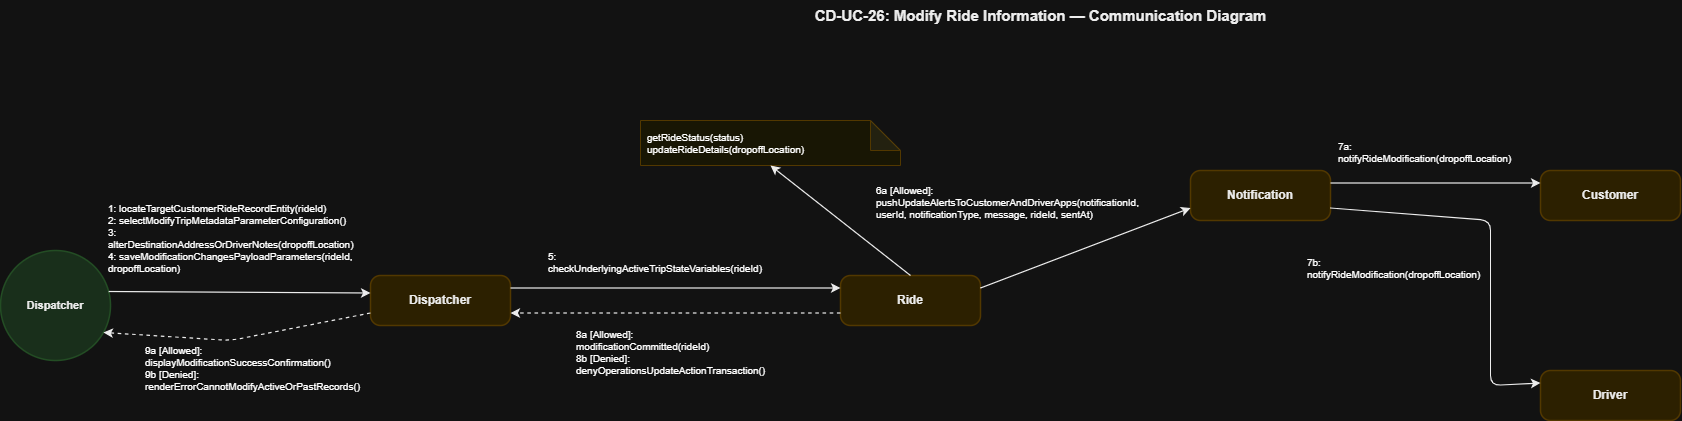

The diagram above was exported from draw.io. Its source (the exported page's mxGraphModel, read from the mxfile embedded in the PNG):
<mxGraphModel dx="2826" dy="957" grid="1" gridSize="10" guides="1" tooltips="1" connect="1" arrows="1" fold="1" page="1" pageScale="1" pageWidth="850" pageHeight="1100" math="0" shadow="0">
  <root>
    <mxCell id="0" />
    <mxCell id="1" parent="0" />
    <mxCell id="T" parent="1" style="text;html=1;strokeColor=none;fillColor=none;align=center;fontSize=15;fontStyle=1;fontFamily=Helvetica;fontColor=#000000;" value="CD-UC-26: Modify Ride Information — Communication Diagram" vertex="1">
      <mxGeometry height="40" width="1000" x="600" y="30" as="geometry" />
    </mxCell>
    <mxCell id="actor" parent="1" style="ellipse;whiteSpace=wrap;html=1;fillColor=#D2EBD4;strokeColor=#A5D6A7;strokeWidth=1.5;fontSize=11;fontStyle=1;fontFamily=Helvetica;fontColor=#000000;align=center;" value="Dispatcher" vertex="1">
      <mxGeometry height="110" width="110" x="60" y="280" as="geometry" />
    </mxCell>
    <mxCell id="disp" parent="1" style="rounded=1;whiteSpace=wrap;html=1;fillColor=#FCEFC2;strokeColor=#F0D17D;strokeWidth=1.5;fontSize=12;fontStyle=1;fontFamily=Helvetica;fontColor=#000000;arcSize=20;" value="Dispatcher" vertex="1">
      <mxGeometry height="50" width="140" x="430" y="305" as="geometry" />
    </mxCell>
    <mxCell id="ride" parent="1" style="rounded=1;whiteSpace=wrap;html=1;fillColor=#FCEFC2;strokeColor=#F0D17D;strokeWidth=1.5;fontSize=12;fontStyle=1;fontFamily=Helvetica;fontColor=#000000;arcSize=20;" value="Ride" vertex="1">
      <mxGeometry height="50" width="140" x="900" y="305" as="geometry" />
    </mxCell>
    <mxCell id="notif" parent="1" style="rounded=1;whiteSpace=wrap;html=1;fillColor=#FCEFC2;strokeColor=#F0D17D;strokeWidth=1.5;fontSize=12;fontStyle=1;fontFamily=Helvetica;fontColor=#000000;arcSize=20;" value="Notification" vertex="1">
      <mxGeometry height="50" width="140" x="1250" y="200" as="geometry" />
    </mxCell>
    <mxCell id="cust" parent="1" style="rounded=1;whiteSpace=wrap;html=1;fillColor=#FCEFC2;strokeColor=#F0D17D;strokeWidth=1.5;fontSize=12;fontStyle=1;fontFamily=Helvetica;fontColor=#000000;arcSize=20;" value="Customer" vertex="1">
      <mxGeometry height="50" width="140" x="1600" y="200" as="geometry" />
    </mxCell>
    <mxCell id="drv" parent="1" style="rounded=1;whiteSpace=wrap;html=1;fillColor=#FCEFC2;strokeColor=#F0D17D;strokeWidth=1.5;fontSize=12;fontStyle=1;fontFamily=Helvetica;fontColor=#000000;arcSize=20;" value="Driver" vertex="1">
      <mxGeometry height="50" width="140" x="1600" y="400" as="geometry" />
    </mxCell>
    <mxCell id="ride_note" parent="1" style="shape=note;whiteSpace=wrap;html=1;backgroundOutline=1;darkOpacity=0.05;fillColor=#FFFDE7;strokeColor=#F0D17D;fontSize=10;fontFamily=Helvetica;align=left;spacingLeft=5;" value="getRideStatus(status)&#10;updateRideDetails(dropoffLocation)" vertex="1">
      <mxGeometry height="45" width="260" x="700" y="150" as="geometry" />
    </mxCell>
    <mxCell id="L_Act_Disp" edge="1" parent="1" source="actor" style="endArrow=classic;html=1;strokeColor=#000000;strokeWidth=1.2;exitX=1;exitY=0.35;exitDx=0;exitDy=0;entryX=0;entryY=0.35;entryDx=0;entryDy=0;" target="disp">
      <mxGeometry relative="1" as="geometry" />
    </mxCell>
    <mxCell id="M1" connectable="0" parent="L_Act_Disp" style="text;html=1;strokeColor=#D3D3D3;fillColor=#FFFFFF;align=left;verticalAlign=middle;whiteSpace=wrap;rounded=0;fontSize=10;fontFamily=Helvetica;spacingLeft=5;" value="1: locateTargetCustomerRideRecordEntity(rideId)&#10;2: selectModifyTripMetadataParameterConfiguration()&#10;3: alterDestinationAddressOrDriverNotes(dropoffLocation)&#10;4: saveModificationChangesPayloadParameters(rideId, dropoffLocation)" vertex="1">
      <mxGeometry relative="1" as="geometry">
        <mxPoint x="-139" y="-55" as="offset" />
      </mxGeometry>
    </mxCell>
    <mxCell id="L_Disp_Act" edge="1" parent="1" source="disp" style="endArrow=classic;html=1;strokeColor=#000000;strokeWidth=1.2;dashed=1;exitX=0;exitY=0.75;exitDx=0;exitDy=0;entryX=0.92;entryY=0.75;entryDx=0;entryDy=0;" target="actor">
      <mxGeometry relative="1" as="geometry">
        <Array as="points">
          <mxPoint x="290" y="370" />
        </Array>
      </mxGeometry>
    </mxCell>
    <mxCell id="M2" connectable="0" parent="L_Disp_Act" style="text;html=1;strokeColor=#D3D3D3;fillColor=#FFFFFF;align=left;verticalAlign=middle;whiteSpace=wrap;rounded=0;fontSize=10;fontFamily=Helvetica;spacingLeft=5;" value="9a [Allowed]: displayModificationSuccessConfirmation()&#10;9b [Denied]: renderErrorCannotModifyActiveOrPastRecords()" vertex="1">
      <mxGeometry relative="1" as="geometry">
        <mxPoint x="-100" y="28" as="offset" />
      </mxGeometry>
    </mxCell>
    <mxCell id="L_Disp_Ride" edge="1" parent="1" source="disp" style="endArrow=classic;html=1;strokeColor=#000000;strokeWidth=1.2;exitX=1;exitY=0.25;exitDx=0;exitDy=0;entryX=0;entryY=0.25;entryDx=0;entryDy=0;" target="ride">
      <mxGeometry relative="1" as="geometry" />
    </mxCell>
    <mxCell id="M3" connectable="0" parent="L_Disp_Ride" style="text;html=1;strokeColor=#D3D3D3;fillColor=#FFFFFF;align=left;verticalAlign=middle;whiteSpace=wrap;rounded=0;fontSize=10;fontFamily=Helvetica;spacingLeft=5;" value="5: checkUnderlyingActiveTripStateVariables(rideId)" vertex="1">
      <mxGeometry relative="1" as="geometry">
        <mxPoint x="-135" y="-27" as="offset" />
      </mxGeometry>
    </mxCell>
    <mxCell id="L_Ride_Note" edge="1" parent="1" source="ride" style="endArrow=classic;html=1;strokeColor=#000000;strokeWidth=1.2;exitX=0.5;exitY=0;exitDx=0;exitDy=0;entryX=0.5;entryY=1;entryDx=0;entryDy=0;" target="ride_note">
      <mxGeometry relative="1" as="geometry" />
    </mxCell>
    <mxCell id="L_Ride_Disp" edge="1" parent="1" source="ride" style="endArrow=classic;html=1;strokeColor=#000000;strokeWidth=1.2;dashed=1;exitX=0;exitY=0.75;exitDx=0;exitDy=0;entryX=1;entryY=0.75;entryDx=0;entryDy=0;" target="disp">
      <mxGeometry relative="1" as="geometry" />
    </mxCell>
    <mxCell id="M4" connectable="0" parent="L_Ride_Disp" style="text;html=1;strokeColor=#D3D3D3;fillColor=#FFFFFF;align=left;verticalAlign=middle;whiteSpace=wrap;rounded=0;fontSize=10;fontFamily=Helvetica;spacingLeft=5;" value="8a [Allowed]: modificationCommitted(rideId)&#10;8b [Denied]: denyOperationsUpdateActionTransaction()" vertex="1">
      <mxGeometry relative="1" as="geometry">
        <mxPoint x="-105" y="38" as="offset" />
      </mxGeometry>
    </mxCell>
    <mxCell id="L_Ride_Notif" edge="1" parent="1" source="ride" style="endArrow=classic;html=1;strokeColor=#000000;strokeWidth=1.2;exitX=1;exitY=0.25;exitDx=0;exitDy=0;entryX=0;entryY=0.75;entryDx=0;entryDy=0;" target="notif">
      <mxGeometry relative="1" as="geometry" />
    </mxCell>
    <mxCell id="M5" connectable="0" parent="L_Ride_Notif" style="text;html=1;strokeColor=#D3D3D3;fillColor=#FFFFFF;align=left;verticalAlign=middle;whiteSpace=wrap;rounded=0;fontSize=10;fontFamily=Helvetica;spacingLeft=5;" value="6a [Allowed]: pushUpdateAlertsToCustomerAndDriverApps(notificationId, userId, notificationType, message, rideId, sentAt)" vertex="1">
      <mxGeometry relative="1" as="geometry">
        <mxPoint x="-215" y="-47" as="offset" />
      </mxGeometry>
    </mxCell>
    <mxCell id="L_Notif_Cust" edge="1" parent="1" source="notif" style="endArrow=classic;html=1;strokeColor=#000000;strokeWidth=1.2;exitX=1;exitY=0.25;exitDx=0;exitDy=0;entryX=0;entryY=0.25;entryDx=0;entryDy=0;" target="cust">
      <mxGeometry relative="1" as="geometry" />
    </mxCell>
    <mxCell id="M6" connectable="0" parent="L_Notif_Cust" style="text;html=1;strokeColor=#D3D3D3;fillColor=#FFFFFF;align=left;verticalAlign=middle;whiteSpace=wrap;rounded=0;fontSize=10;fontFamily=Helvetica;spacingLeft=5;" value="7a: notifyRideModification(dropoffLocation)" vertex="1">
      <mxGeometry relative="1" as="geometry">
        <mxPoint x="-105" y="-32" as="offset" />
      </mxGeometry>
    </mxCell>
    <mxCell id="L_Notif_Drv" edge="1" parent="1" source="notif" style="endArrow=classic;html=1;strokeColor=#000000;strokeWidth=1.2;exitX=1;exitY=0.75;exitDx=0;exitDy=0;entryX=0;entryY=0.25;entryDx=0;entryDy=0;" target="drv">
      <mxGeometry relative="1" as="geometry">
        <Array as="points">
          <mxPoint x="1550" y="250" />
          <mxPoint x="1550" y="415" />
        </Array>
      </mxGeometry>
    </mxCell>
    <mxCell id="M7" connectable="0" parent="L_Notif_Drv" style="text;html=1;strokeColor=#D3D3D3;fillColor=#FFFFFF;align=left;verticalAlign=middle;whiteSpace=wrap;rounded=0;fontSize=10;fontFamily=Helvetica;spacingLeft=5;" value="7b: notifyRideModification(dropoffLocation)" vertex="1">
      <mxGeometry relative="1" as="geometry">
        <mxPoint x="-190" y="18" as="offset" />
      </mxGeometry>
    </mxCell>
  </root>
</mxGraphModel>